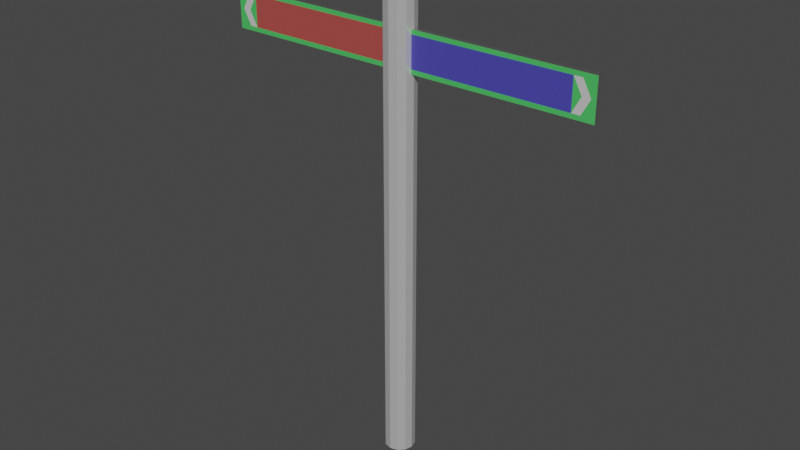 # Source: SignPost.blend  (saved by Blender 3.2.14; exported with 4.5.12 LTS)
import bpy
from mathutils import Matrix  # noqa: F401  (used for matrix-valued properties, if any)

bpy.ops.wm.read_factory_settings(use_empty=True)
scene = bpy.context.scene
scene.name = 'Scene'

# ---- collections
col_collection = bpy.data.collections.new('Collection'); scene.collection.children.link(col_collection)

# ---- materials (node trees are filled in below, after node groups)
mat_arrow = bpy.data.materials.new('Arrow')
mat_arrow.use_transparent_shadow = False
mat_backing = bpy.data.materials.new('Backing')
mat_backing.use_transparent_shadow = False
mat_greensign = bpy.data.materials.new('GreenSign')
mat_greensign.use_transparent_shadow = False
mat_label1 = bpy.data.materials.new('Label1')
mat_label1.use_transparent_shadow = False
mat_label2 = bpy.data.materials.new('Label2')
mat_label2.use_transparent_shadow = False
mat_label3 = bpy.data.materials.new('Label3')
mat_label3.use_transparent_shadow = False
mat_post = bpy.data.materials.new('Post')
mat_post.use_transparent_shadow = False
mat_label2_back = bpy.data.materials.new('Label2 Back')
mat_label2_back.use_transparent_shadow = False
mat_label3_back = bpy.data.materials.new('Label3 Back')
mat_label3_back.use_transparent_shadow = False
mat_label1_back = bpy.data.materials.new('Label1 Back')
mat_label1_back.use_transparent_shadow = False

# ---- material node trees
mat_arrow.use_nodes = True; mat_arrow.node_tree.nodes.clear()
_N = mat_arrow.node_tree.nodes; _L = mat_arrow.node_tree.links
n0 = _N.new('ShaderNodeBsdfPrincipled'); n0.name = 'Principled BSDF'; n0.location = (10, 300)
n0.distribution = 'GGX'
n0.subsurface_method = 'RANDOM_WALK_SKIN'
n0.inputs[1].default_value = 0.2569
n0.inputs[2].default_value = 0.289
n0.inputs[3].default_value = 1.45
n0.inputs[11].default_value = 1.01
n0.inputs[27].default_value = (0.0, 0.0, 0.0, 1.0)
n0.inputs[28].default_value = 1.0
n1 = _N.new('ShaderNodeOutputMaterial'); n1.name = 'Material Output'; n1.location = (300, 300)
_L.new(n0.outputs[0], n1.inputs[0])
n1.is_active_output = True
mat_backing.use_nodes = True; mat_backing.node_tree.nodes.clear()
_N = mat_backing.node_tree.nodes; _L = mat_backing.node_tree.links
n0 = _N.new('ShaderNodeBsdfPrincipled'); n0.name = 'Principled BSDF'; n0.location = (10, 300)
n0.distribution = 'GGX'
n0.subsurface_method = 'RANDOM_WALK_SKIN'
n0.inputs[0].default_value = (0.5457, 0.5457, 0.5457, 1.0)
n0.inputs[1].default_value = 0.9266
n0.inputs[2].default_value = 0.3073
n0.inputs[3].default_value = 1.45
n0.inputs[27].default_value = (0.0, 0.0, 0.0, 1.0)
n0.inputs[28].default_value = 1.0
n1 = _N.new('ShaderNodeOutputMaterial'); n1.name = 'Material Output'; n1.location = (300, 300)
_L.new(n0.outputs[0], n1.inputs[0])
n1.is_active_output = True
mat_greensign.use_nodes = True; mat_greensign.node_tree.nodes.clear()
_N = mat_greensign.node_tree.nodes; _L = mat_greensign.node_tree.links
n0 = _N.new('ShaderNodeBsdfPrincipled'); n0.name = 'Principled BSDF'; n0.location = (10, 300)
n0.distribution = 'GGX'
n0.subsurface_method = 'RANDOM_WALK_SKIN'
n0.inputs[0].default_value = (0.07336, 0.5457, 0.1177, 1.0)
n0.inputs[3].default_value = 1.45
n0.inputs[27].default_value = (0.0, 0.0, 0.0, 1.0)
n0.inputs[28].default_value = 1.0
n1 = _N.new('ShaderNodeOutputMaterial'); n1.name = 'Material Output'; n1.location = (300, 300)
_L.new(n0.outputs[0], n1.inputs[0])
n1.is_active_output = True
mat_label1.use_nodes = True; mat_label1.node_tree.nodes.clear()
_N = mat_label1.node_tree.nodes; _L = mat_label1.node_tree.links
n0 = _N.new('ShaderNodeBsdfPrincipled'); n0.name = 'Principled BSDF'; n0.location = (10, 300)
n0.distribution = 'GGX'
n0.subsurface_method = 'RANDOM_WALK_SKIN'
n0.inputs[0].default_value = (0.09759, 0.4233, 0.15, 1.0)
n0.inputs[3].default_value = 1.45
n0.inputs[27].default_value = (0.0, 0.0, 0.0, 1.0)
n0.inputs[28].default_value = 1.0
n1 = _N.new('ShaderNodeOutputMaterial'); n1.name = 'Material Output'; n1.location = (300, 300)
_L.new(n0.outputs[0], n1.inputs[0])
n1.is_active_output = True
mat_label2.use_nodes = True; mat_label2.node_tree.nodes.clear()
_N = mat_label2.node_tree.nodes; _L = mat_label2.node_tree.links
n0 = _N.new('ShaderNodeBsdfPrincipled'); n0.name = 'Principled BSDF'; n0.location = (10, 300)
n0.distribution = 'GGX'
n0.subsurface_method = 'RANDOM_WALK_SKIN'
n0.inputs[0].default_value = (0.06687, 0.06109, 0.4287, 1.0)
n0.inputs[3].default_value = 1.45
n0.inputs[27].default_value = (0.0, 0.0, 0.0, 1.0)
n0.inputs[28].default_value = 1.0
n1 = _N.new('ShaderNodeOutputMaterial'); n1.name = 'Material Output'; n1.location = (300, 300)
_L.new(n0.outputs[0], n1.inputs[0])
n1.is_active_output = True
mat_label3.use_nodes = True; mat_label3.node_tree.nodes.clear()
_N = mat_label3.node_tree.nodes; _L = mat_label3.node_tree.links
n0 = _N.new('ShaderNodeBsdfPrincipled'); n0.name = 'Principled BSDF'; n0.location = (10, 300)
n0.distribution = 'GGX'
n0.subsurface_method = 'RANDOM_WALK_SKIN'
n0.inputs[0].default_value = (0.4287, 0.07129, 0.06304, 1.0)
n0.inputs[3].default_value = 1.45
n0.inputs[27].default_value = (0.0, 0.0, 0.0, 1.0)
n0.inputs[28].default_value = 1.0
n1 = _N.new('ShaderNodeOutputMaterial'); n1.name = 'Material Output'; n1.location = (300, 300)
_L.new(n0.outputs[0], n1.inputs[0])
n1.is_active_output = True
mat_post.use_nodes = True; mat_post.node_tree.nodes.clear()
_N = mat_post.node_tree.nodes; _L = mat_post.node_tree.links
n0 = _N.new('ShaderNodeBsdfPrincipled'); n0.name = 'Principled BSDF'; n0.location = (10, 300)
n0.distribution = 'GGX'
n0.subsurface_method = 'RANDOM_WALK_SKIN'
n0.inputs[1].default_value = 0.4954
n0.inputs[2].default_value = 0.1972
n0.inputs[3].default_value = 1.45
n0.inputs[27].default_value = (0.0, 0.0, 0.0, 1.0)
n0.inputs[28].default_value = 1.0
n1 = _N.new('ShaderNodeOutputMaterial'); n1.name = 'Material Output'; n1.location = (300, 300)
_L.new(n0.outputs[0], n1.inputs[0])
n1.is_active_output = True
mat_label2_back.use_nodes = True; mat_label2_back.node_tree.nodes.clear()
_N = mat_label2_back.node_tree.nodes; _L = mat_label2_back.node_tree.links
n0 = _N.new('ShaderNodeBsdfPrincipled'); n0.name = 'Principled BSDF'; n0.location = (10, 300)
n0.distribution = 'GGX'
n0.subsurface_method = 'RANDOM_WALK_SKIN'
n0.inputs[3].default_value = 1.45
n0.inputs[27].default_value = (0.0, 0.0, 0.0, 1.0)
n0.inputs[28].default_value = 1.0
n1 = _N.new('ShaderNodeOutputMaterial'); n1.name = 'Material Output'; n1.location = (300, 300)
_L.new(n0.outputs[0], n1.inputs[0])
n1.is_active_output = True
mat_label3_back.use_nodes = True; mat_label3_back.node_tree.nodes.clear()
_N = mat_label3_back.node_tree.nodes; _L = mat_label3_back.node_tree.links
n0 = _N.new('ShaderNodeBsdfPrincipled'); n0.name = 'Principled BSDF'; n0.location = (10, 300)
n0.distribution = 'GGX'
n0.subsurface_method = 'RANDOM_WALK_SKIN'
n0.inputs[3].default_value = 1.45
n0.inputs[27].default_value = (0.0, 0.0, 0.0, 1.0)
n0.inputs[28].default_value = 1.0
n1 = _N.new('ShaderNodeOutputMaterial'); n1.name = 'Material Output'; n1.location = (300, 300)
_L.new(n0.outputs[0], n1.inputs[0])
n1.is_active_output = True
mat_label1_back.use_nodes = True; mat_label1_back.node_tree.nodes.clear()
_N = mat_label1_back.node_tree.nodes; _L = mat_label1_back.node_tree.links
n0 = _N.new('ShaderNodeBsdfPrincipled'); n0.name = 'Principled BSDF'; n0.location = (10, 300)
n0.distribution = 'GGX'
n0.subsurface_method = 'RANDOM_WALK_SKIN'
n0.inputs[3].default_value = 1.45
n0.inputs[27].default_value = (0.0, 0.0, 0.0, 1.0)
n0.inputs[28].default_value = 1.0
n1 = _N.new('ShaderNodeOutputMaterial'); n1.name = 'Material Output'; n1.location = (300, 300)
_L.new(n0.outputs[0], n1.inputs[0])
n1.is_active_output = True

# ---- world
world_world = bpy.data.worlds.new('World'); scene.world = world_world
world_world.use_nodes = True; world_world.node_tree.nodes.clear()
_N = world_world.node_tree.nodes; _L = world_world.node_tree.links
n0 = _N.new('ShaderNodeOutputWorld'); n0.name = 'World Output'; n0.location = (300, 300)
n1 = _N.new('ShaderNodeBackground'); n1.name = 'Background'; n1.location = (10, 300)
n1.inputs[0].default_value = (0.05088, 0.05088, 0.05088, 1.0)
_L.new(n1.outputs[0], n0.inputs[0])
n0.is_active_output = True
world_world.color = (0.05088, 0.05088, 0.05088)
world_world.use_sun_shadow = False
world_world.sun_shadow_jitter_overblur = 0.0

# ---- meshes
me_cylinder = bpy.data.meshes.new('Cylinder')
me_cylinder.from_pydata([(0.4315, -0.09824, 3.011), (0.4315, -0.09824, 3.311), (0.4315, 0.09824, 3.011), (0.4315, 0.09824, 3.311), (7.009, -0.09824, 3.011), (7.009, -0.09824, 3.311), (7.009, 0.09824, 3.011), (7.009, 0.09824, 3.311), (6.543, 0.09824, 3.011), (6.24, 0.09824, 3.011), (6.24, 0.09824, 3.311), (6.543, 0.09824, 3.311), (6.24, -0.09824, 3.011), (6.543, -0.09824, 3.011), (6.543, -0.09824, 3.311), (6.24, -0.09824, 3.311), (0.4315, -0.09824, 3.045), (0.4315, -0.09824, 3.161), (0.4315, -0.09824, 3.278), (0.4315, 0.09824, 3.278), (0.4315, 0.09824, 3.161), (0.4315, 0.09824, 3.045), (7.009, 0.09824, 3.278), (7.009, 0.09824, 3.161), (7.009, 0.09824, 3.045), (7.009, -0.09824, 3.278), (7.009, -0.09824, 3.161), (7.009, -0.09824, 3.045), (6.543, -0.09824, 3.278), (6.842, -0.09824, 3.161), (6.543, -0.09824, 3.045), (6.24, -0.09824, 3.278), (6.539, -0.09824, 3.161), (6.24, -0.09824, 3.045), (6.24, 0.09824, 3.278), (6.539, 0.09824, 3.161), (6.24, 0.09824, 3.045), (6.543, 0.09824, 3.278), (6.842, 0.09824, 3.161), (6.543, 0.09824, 3.045), (-0.4315, -0.09824, 3.011), (-0.4315, -0.09824, 3.311), (-0.4315, 0.09824, 3.011), (-0.4315, 0.09824, 3.311), (-7.009, -0.09824, 3.011), (-7.009, -0.09824, 3.311), (-7.009, 0.09824, 3.011), (-7.009, 0.09824, 3.311), (-6.543, 0.09824, 3.011), (-6.24, 0.09824, 3.011), (-6.24, 0.09824, 3.311), (-6.543, 0.09824, 3.311), (-6.24, -0.09824, 3.011), (-6.543, -0.09824, 3.011), (-6.543, -0.09824, 3.311), (-6.24, -0.09824, 3.311), (-0.4315, -0.09824, 3.045), (-0.4315, -0.09824, 3.161), (-0.4315, -0.09824, 3.278), (-0.4315, 0.09824, 3.278), (-0.4315, 0.09824, 3.161), (-0.4315, 0.09824, 3.045), (-7.009, 0.09824, 3.278), (-7.009, 0.09824, 3.161), (-7.009, 0.09824, 3.045), (-7.009, -0.09824, 3.278), (-7.009, -0.09824, 3.161), (-7.009, -0.09824, 3.045), (-6.543, -0.09824, 3.278), (-6.842, -0.09824, 3.161), (-6.543, -0.09824, 3.045), (-6.24, -0.09824, 3.278), (-6.539, -0.09824, 3.161), (-6.24, -0.09824, 3.045), (-6.24, 0.09824, 3.278), (-6.54, 0.09824, 3.161), (-6.24, 0.09824, 3.045), (-6.543, 0.09824, 3.278), (-6.843, 0.09824, 3.161), (-6.543, 0.09824, 3.045), (0.0, 0.5557, 0.008906), (0.0, 0.5557, 3.751), (0.2779, 0.4813, 0.008906), (0.2779, 0.4813, 3.751), (0.4813, 0.2779, 0.008906), (0.4813, 0.2779, 3.751), (0.5557, -2.429e-08, 0.008906), (0.5557, -2.429e-08, 3.751), (0.4813, -0.2779, 0.008906), (0.4813, -0.2779, 3.751), (0.2779, -0.4813, 0.008906), (0.2779, -0.4813, 3.751), (-4.858e-08, -0.5557, 0.008906), (-4.858e-08, -0.5557, 3.751), (-0.2779, -0.4813, 0.008906), (-0.2779, -0.4813, 3.751), (-0.4813, -0.2779, 0.008906), (-0.4813, -0.2779, 3.751), (-0.5557, 6.627e-09, 0.008906), (-0.5557, 6.627e-09, 3.751), (-0.4813, 0.2779, 0.008906), (-0.4813, 0.2779, 3.751), (-0.2779, 0.4813, 0.008906), (-0.2779, 0.4813, 3.751), (-6.24, -0.09824, 3.161), (6.24, -0.09824, 3.161), (6.24, 0.09824, 3.161), (-6.24, 0.09824, 3.161)], [], [(18, 1, 3, 19), (37, 11, 7, 22), (22, 7, 5, 25), (31, 15, 1, 18), (8, 6, 4, 13), (10, 3, 1, 15), (7, 11, 14, 5), (11, 10, 15, 14), (2, 9, 12, 0), (9, 8, 13, 12), (25, 5, 14, 28), (28, 14, 15, 31), (19, 3, 10, 34), (34, 10, 11, 37), (9, 36, 39, 8), (36, 35, 38, 39), (35, 34, 37, 38), (2, 21, 36, 9), (21, 20, 106, 36), (20, 19, 34, 106), (13, 30, 33, 12), (30, 29, 32, 33), (29, 28, 31, 32), (4, 27, 30, 13), (27, 26, 29, 30), (26, 25, 28, 29), (12, 33, 16, 0), (33, 105, 17, 16), (32, 31, 105), (6, 24, 27, 4), (24, 23, 26, 27), (23, 22, 25, 26), (8, 39, 24, 6), (39, 38, 23, 24), (38, 37, 22, 23), (0, 16, 21, 2), (16, 17, 20, 21), (17, 18, 19, 20), (58, 59, 43, 41), (77, 62, 47, 51), (62, 65, 45, 47), (71, 58, 41, 55), (48, 53, 44, 46), (50, 55, 41, 43), (47, 45, 54, 51), (51, 54, 55, 50), (42, 40, 52, 49), (49, 52, 53, 48), (65, 68, 54, 45), (68, 71, 55, 54), (59, 74, 50, 43), (74, 77, 51, 50), (49, 48, 79, 76), (76, 79, 78, 75), (75, 78, 77, 74), (42, 49, 76, 61), (61, 76, 107, 60), (60, 107, 74, 59), (53, 52, 73, 70), (70, 73, 72, 69), (69, 72, 71, 68), (44, 53, 70, 67), (67, 70, 69, 66), (66, 69, 68, 65), (52, 40, 56, 73), (73, 56, 57, 104), (72, 104, 71), (46, 44, 67, 64), (64, 67, 66, 63), (63, 66, 65, 62), (48, 46, 64, 79), (79, 64, 63, 78), (78, 63, 62, 77), (40, 42, 61, 56), (56, 61, 60, 57), (57, 60, 59, 58), (80, 81, 83, 82), (82, 83, 85, 84), (84, 85, 87, 86), (86, 87, 89, 88), (88, 89, 91, 90), (90, 91, 93, 92), (92, 93, 95, 94), (94, 95, 97, 96), (96, 97, 99, 98), (98, 99, 101, 100), (83, 81, 103, 101, 99, 97, 95, 93, 91, 89, 87, 85), (100, 101, 103, 102), (102, 103, 81, 80), (80, 82, 84, 86, 88, 90, 92, 94, 96, 98, 100, 102), (71, 104, 57, 58), (104, 72, 73), (105, 31, 18, 17), (105, 33, 32), (36, 106, 35), (106, 34, 35), (107, 76, 75), (74, 107, 75)])
me_cylinder.polygons.foreach_set('material_index', [0, 2, 1, 2, 1, 1, 1, 1, 1, 1, 2, 2, 2, 2, 2, 0, 0, 2, 7, 7, 2, 0, 0, 2, 2, 2, 2, 4, 2, 1, 1, 1, 2, 2, 2, 0, 0, 0, 0, 2, 1, 2, 1, 1, 1, 1, 1, 1, 2, 2, 2, 2, 2, 0, 0, 2, 8, 8, 2, 0, 0, 2, 2, 2, 2, 5, 2, 1, 1, 1, 2, 2, 2, 0, 0, 0, 6, 6, 6, 6, 6, 6, 6, 6, 6, 6, 6, 6, 6, 6, 5, 2, 4, 2, 2, 2, 2, 2])
_uv = me_cylinder.uv_layers.new(name='UVMap')
_uv.uv.foreach_set('vector', [0.5625, 0.0, 0.625, 0.0, 0.625, 0.25, 0.5625, 0.25, 0.5625, 0.4823, 0.625, 0.4823, 0.625, 0.5, 0.5625, 0.5, 0.5625, 0.5, 0.625, 0.5, 0.625, 0.75, 0.5625, 0.75, 0.5625, 0.7792, 0.625, 0.7792, 0.625, 1.0, 0.5625, 1.0, 0.3573, 0.5, 0.375, 0.5, 0.375, 0.75, 0.3573, 0.75, 0.6542, 0.5, 0.875, 0.5, 0.875, 0.75, 0.6542, 0.75, 0.625, 0.5, 0.6427, 0.5, 0.6427, 0.75, 0.625, 0.75, 0.6427, 0.5, 0.6542, 0.5, 0.6542, 0.75, 0.6427, 0.75, 0.125, 0.5, 0.3458, 0.5, 0.3458, 0.75, 0.125, 0.75, 0.3458, 0.5, 0.3573, 0.5, 0.3573, 0.75, 0.3458, 0.75, 0.5625, 0.75, 0.625, 0.75, 0.625, 0.7677, 0.5625, 0.7677, 0.5625, 0.7677, 0.625, 0.7677, 0.625, 0.7792, 0.5625, 0.7792, 0.5625, 0.25, 0.625, 0.25, 0.625, 0.4708, 0.5625, 0.4708, 0.5625, 0.4708, 0.625, 0.4708, 0.625, 0.4823, 0.5625, 0.4823, 0.375, 0.4708, 0.4375, 0.4708, 0.4375, 0.4823, 0.375, 0.4823, 0.4375, 0.4708, 0.5, 0.4708, 0.5, 0.4823, 0.4375, 0.4823, 0.5, 0.4708, 0.5625, 0.4708, 0.5625, 0.4823, 0.5, 0.4823, 0.375, 0.25, 0.4375, 0.25, 0.4375, 0.4708, 0.375, 0.4708, 0.4375, 0.25, 0.5, 0.25, 0.5, 0.4709, 0.4375, 0.4708, 0.5, 0.25, 0.5625, 0.25, 0.5625, 0.4708, 0.5, 0.4709, 0.375, 0.7677, 0.4375, 0.7677, 0.4375, 0.7792, 0.375, 0.7792, 0.4375, 0.7677, 0.5, 0.7677, 0.5, 0.7792, 0.4375, 0.7792, 0.5, 0.7677, 0.5625, 0.7677, 0.5625, 0.7792, 0.5, 0.7792, 0.375, 0.75, 0.4375, 0.75, 0.4375, 0.7677, 0.375, 0.7677, 0.4375, 0.75, 0.5, 0.75, 0.5, 0.7677, 0.4375, 0.7677, 0.5, 0.75, 0.5625, 0.75, 0.5625, 0.7677, 0.5, 0.7677, 0.375, 0.7792, 0.4375, 0.7792, 0.4375, 1.0, 0.375, 1.0, 0.4375, 0.7792, 0.5, 0.7791, 0.5, 1.0, 0.4375, 1.0, 0.5, 0.7792, 0.5625, 0.7792, 0.5, 0.79, 0.375, 0.5, 0.4375, 0.5, 0.4375, 0.75, 0.375, 0.75, 0.4375, 0.5, 0.5, 0.5, 0.5, 0.75, 0.4375, 0.75, 0.5, 0.5, 0.5625, 0.5, 0.5625, 0.75, 0.5, 0.75, 0.375, 0.4823, 0.4375, 0.4823, 0.4375, 0.5, 0.375, 0.5, 0.4375, 0.4823, 0.5, 0.4823, 0.5, 0.5, 0.4375, 0.5, 0.5, 0.4823, 0.5625, 0.4823, 0.5625, 0.5, 0.5, 0.5, 0.375, 0.0, 0.4375, 0.0, 0.4375, 0.25, 0.375, 0.25, 0.4375, 0.0, 0.5, 0.0, 0.5, 0.25, 0.4375, 0.25, 0.5, 0.0, 0.5625, 0.0, 0.5625, 0.25, 0.5, 0.25, 0.5625, 0.0, 0.5625, 0.25, 0.625, 0.25, 0.625, 0.0, 0.5625, 0.4823, 0.5625, 0.5, 0.625, 0.5, 0.625, 0.4823, 0.5625, 0.5, 0.5625, 0.75, 0.625, 0.75, 0.625, 0.5, 0.5625, 0.7792, 0.5625, 1.0, 0.625, 1.0, 0.625, 0.7792, 0.3573, 0.5, 0.3573, 0.75, 0.375, 0.75, 0.375, 0.5, 0.6542, 0.5, 0.6542, 0.75, 0.875, 0.75, 0.875, 0.5, 0.625, 0.5, 0.625, 0.75, 0.6427, 0.75, 0.6427, 0.5, 0.6427, 0.5, 0.6427, 0.75, 0.6542, 0.75, 0.6542, 0.5, 0.125, 0.5, 0.125, 0.75, 0.3458, 0.75, 0.3458, 0.5, 0.3458, 0.5, 0.3458, 0.75, 0.3573, 0.75, 0.3573, 0.5, 0.5625, 0.75, 0.5625, 0.7677, 0.625, 0.7677, 0.625, 0.75, 0.5625, 0.7677, 0.5625, 0.7792, 0.625, 0.7792, 0.625, 0.7677, 0.5625, 0.25, 0.5625, 0.4708, 0.625, 0.4708, 0.625, 0.25, 0.5625, 0.4708, 0.5625, 0.4823, 0.625, 0.4823, 0.625, 0.4708, 0.375, 0.4708, 0.375, 0.4823, 0.4375, 0.4823, 0.4375, 0.4708, 0.4375, 0.4708, 0.4375, 0.4823, 0.5, 0.4823, 0.5, 0.4708, 0.5, 0.4708, 0.5, 0.4823, 0.5625, 0.4823, 0.5625, 0.4708, 0.375, 0.25, 0.375, 0.4708, 0.4375, 0.4708, 0.4375, 0.25, 0.4375, 0.25, 0.4375, 0.4708, 0.5, 0.4709, 0.5, 0.25, 0.5, 0.25, 0.5, 0.4709, 0.5625, 0.4708, 0.5625, 0.25, 0.375, 0.7677, 0.375, 0.7792, 0.4375, 0.7792, 0.4375, 0.7677, 0.4375, 0.7677, 0.4375, 0.7792, 0.5, 0.7792, 0.5, 0.7677, 0.5, 0.7677, 0.5, 0.7792, 0.5625, 0.7792, 0.5625, 0.7677, 0.375, 0.75, 0.375, 0.7677, 0.4375, 0.7677, 0.4375, 0.75, 0.4375, 0.75, 0.4375, 0.7677, 0.5, 0.7677, 0.5, 0.75, 0.5, 0.75, 0.5, 0.7677, 0.5625, 0.7677, 0.5625, 0.75, 0.375, 0.7792, 0.375, 1.0, 0.4375, 1.0, 0.4375, 0.7792, 0.4375, 0.7792, 0.4375, 1.0, 0.5, 1.0, 0.5, 0.7791, 0.5, 0.7792, 0.5, 0.79, 0.5625, 0.7792, 0.375, 0.5, 0.375, 0.75, 0.4375, 0.75, 0.4375, 0.5, 0.4375, 0.5, 0.4375, 0.75, 0.5, 0.75, 0.5, 0.5, 0.5, 0.5, 0.5, 0.75, 0.5625, 0.75, 0.5625, 0.5, 0.375, 0.4823, 0.375, 0.5, 0.4375, 0.5, 0.4375, 0.4823, 0.4375, 0.4823, 0.4375, 0.5, 0.5, 0.5, 0.5, 0.4823, 0.5, 0.4823, 0.5, 0.5, 0.5625, 0.5, 0.5625, 0.4823, 0.375, 0.0, 0.375, 0.25, 0.4375, 0.25, 0.4375, 0.0, 0.4375, 0.0, 0.4375, 0.25, 0.5, 0.25, 0.5, 0.0, 0.5, 0.0, 0.5, 0.25, 0.5625, 0.25, 0.5625, 0.0, 1.0, 0.5, 1.0, 1.0, 0.9167, 1.0, 0.9167, 0.5, 0.9167, 0.5, 0.9167, 1.0, 0.8333, 1.0, 0.8333, 0.5, 0.8333, 0.5, 0.8333, 1.0, 0.75, 1.0, 0.75, 0.5, 0.75, 0.5, 0.75, 1.0, 0.6667, 1.0, 0.6667, 0.5, 0.6667, 0.5, 0.6667, 1.0, 0.5833, 1.0, 0.5833, 0.5, 0.5833, 0.5, 0.5833, 1.0, 0.5, 1.0, 0.5, 0.5, 0.5, 0.5, 0.5, 1.0, 0.4167, 1.0, 0.4167, 0.5, 0.4167, 0.5, 0.4167, 1.0, 0.3333, 1.0, 0.3333, 0.5, 0.3333, 0.5, 0.3333, 1.0, 0.25, 1.0, 0.25, 0.5, 0.25, 0.5, 0.25, 1.0, 0.1667, 1.0, 0.1667, 0.5, 0.37, 0.4578, 0.25, 0.49, 0.13, 0.4578, 0.04215, 0.37, 0.01, 0.25, 0.04215, 0.13, 0.13, 0.04215, 0.25, 0.01, 0.37, 0.04215, 0.4578, 0.13, 0.49, 0.25, 0.4578, 0.37, 0.1667, 0.5, 0.1667, 1.0, 0.08333, 1.0, 0.08333, 0.5, 0.08333, 0.5, 0.08333, 1.0, 7.451e-08, 1.0, 7.451e-08, 0.5, 0.75, 0.49, 0.87, 0.4578, 0.9578, 0.37, 0.99, 0.25, 0.9578, 0.13, 0.87, 0.04215, 0.75, 0.01, 0.63, 0.04215, 0.5422, 0.13, 0.51, 0.25, 0.5422, 0.37, 0.63, 0.4578, 0.5625, 0.7792, 0.5, 0.7791, 0.5, 1.0, 0.5625, 1.0, 0.5, 0.79, 0.5, 0.7792, 0.4375, 0.7792, 0.5, 0.7791, 0.5625, 0.7792, 0.5625, 1.0, 0.5, 1.0, 0.5, 0.79, 0.4375, 0.7792, 0.5, 0.7792, 0.4375, 0.4708, 0.5, 0.46, 0.5, 0.4708, 0.5, 0.46, 0.5625, 0.4708, 0.5, 0.4708, 0.5, 0.4599, 0.4375, 0.4708, 0.5, 0.4708, 0.5625, 0.4708, 0.5, 0.4599, 0.5, 0.4708])
me_cylinder.materials.append(mat_arrow)
me_cylinder.materials.append(mat_backing)
me_cylinder.materials.append(mat_greensign)
me_cylinder.materials.append(mat_label1)
me_cylinder.materials.append(mat_label2)
me_cylinder.materials.append(mat_label3)
me_cylinder.materials.append(mat_post)
me_cylinder.materials.append(mat_label2_back)
me_cylinder.materials.append(mat_label3_back)
me_cylinder.materials.append(mat_label1_back)
me_cylinder.update()

# ---- objects
ob_cylinder = bpy.data.objects.new('Cylinder', me_cylinder)

# ---- transforms, parenting, visibility, modifiers, constraints
ob_cylinder.location = (0.0, 0.0, 0.0)
ob_cylinder.scale = (0.2095, 0.2095, 1.0)

# ---- collection membership
col_collection.objects.link(ob_cylinder)

# ---- scene / render settings (as saved in the file)
scene.frame_start = 1; scene.frame_end = 250; scene.frame_set(1)
scene.render.engine = 'BLENDER_EEVEE_NEXT'
scene.cycles.sampling_pattern = 'TABULATED_SOBOL'
scene.cycles.use_light_tree = False
scene.view_settings.view_transform = 'Filmic'
bpy.context.view_layer.update()

# ---- added for rendering (the .blend has no active camera and no usable light): camera, sun
cam_auto = bpy.data.cameras.new('AutoCamera')
cam_auto.lens = 50.0
cam_auto.sensor_width = 36.0
cam_auto.clip_end = 1000.0
ob_auto_camera = bpy.data.objects.new('AutoCamera', cam_auto)
scene.collection.objects.link(ob_auto_camera)
ob_auto_camera.location = (4.40665, -5.28798, 5.40509)
ob_auto_camera.rotation_euler = (1.09748, -7.21219e-08, 0.694738)
scene.camera = ob_auto_camera
light_auto_sun = bpy.data.lights.new('AutoSun', 'SUN')
light_auto_sun.energy = 3.0
light_auto_sun.angle = 0.0523599
ob_auto_sun = bpy.data.objects.new('AutoSun', light_auto_sun)
scene.collection.objects.link(ob_auto_sun)
ob_auto_sun.rotation_euler = (0.872665, 0.174533, 0.523599)
bpy.context.view_layer.update()
